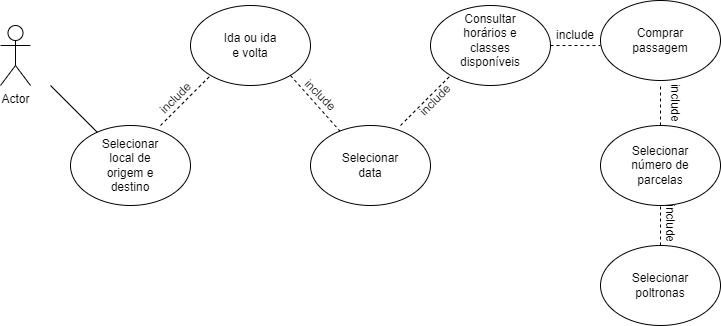

The diagram above was exported from draw.io. Its source (the exported page's mxGraphModel, read from the mxfile embedded in the PNG):
<mxGraphModel dx="1562" dy="853" grid="1" gridSize="10" guides="1" tooltips="1" connect="1" arrows="1" fold="1" page="1" pageScale="1" pageWidth="827" pageHeight="1169" math="0" shadow="0">
  <root>
    <mxCell id="0" />
    <mxCell id="1" parent="0" />
    <mxCell id="p4SU1W-qMCrF9pr0_Bkp-1" value="Actor" style="shape=umlActor;verticalLabelPosition=bottom;verticalAlign=top;html=1;outlineConnect=0;" vertex="1" parent="1">
      <mxGeometry x="20" y="300" width="30" height="60" as="geometry" />
    </mxCell>
    <mxCell id="p4SU1W-qMCrF9pr0_Bkp-2" value="" style="ellipse;whiteSpace=wrap;html=1;" vertex="1" parent="1">
      <mxGeometry x="90" y="400" width="120" height="80" as="geometry" />
    </mxCell>
    <mxCell id="p4SU1W-qMCrF9pr0_Bkp-3" value="" style="ellipse;whiteSpace=wrap;html=1;" vertex="1" parent="1">
      <mxGeometry x="210" y="280" width="120" height="80" as="geometry" />
    </mxCell>
    <mxCell id="p4SU1W-qMCrF9pr0_Bkp-4" value="" style="ellipse;whiteSpace=wrap;html=1;" vertex="1" parent="1">
      <mxGeometry x="330" y="400" width="120" height="80" as="geometry" />
    </mxCell>
    <mxCell id="p4SU1W-qMCrF9pr0_Bkp-5" value="" style="ellipse;whiteSpace=wrap;html=1;" vertex="1" parent="1">
      <mxGeometry x="450" y="280" width="120" height="80" as="geometry" />
    </mxCell>
    <mxCell id="p4SU1W-qMCrF9pr0_Bkp-6" value="" style="ellipse;whiteSpace=wrap;html=1;" vertex="1" parent="1">
      <mxGeometry x="620" y="275" width="120" height="80" as="geometry" />
    </mxCell>
    <mxCell id="p4SU1W-qMCrF9pr0_Bkp-7" value="Selecionar local de origem e destino" style="text;html=1;align=center;verticalAlign=middle;whiteSpace=wrap;rounded=0;" vertex="1" parent="1">
      <mxGeometry x="120" y="425" width="60" height="30" as="geometry" />
    </mxCell>
    <mxCell id="p4SU1W-qMCrF9pr0_Bkp-9" value="Ida ou ida e volta" style="text;html=1;align=center;verticalAlign=middle;whiteSpace=wrap;rounded=0;" vertex="1" parent="1">
      <mxGeometry x="240" y="305" width="60" height="30" as="geometry" />
    </mxCell>
    <mxCell id="p4SU1W-qMCrF9pr0_Bkp-10" value="Selecionar data" style="text;html=1;align=center;verticalAlign=middle;whiteSpace=wrap;rounded=0;" vertex="1" parent="1">
      <mxGeometry x="360" y="425" width="60" height="30" as="geometry" />
    </mxCell>
    <mxCell id="p4SU1W-qMCrF9pr0_Bkp-11" value="Consultar horários e classes disponíveis" style="text;html=1;align=center;verticalAlign=middle;whiteSpace=wrap;rounded=0;" vertex="1" parent="1">
      <mxGeometry x="480" y="300" width="60" height="30" as="geometry" />
    </mxCell>
    <mxCell id="p4SU1W-qMCrF9pr0_Bkp-12" value="" style="endArrow=none;dashed=1;html=1;rounded=0;" edge="1" parent="1">
      <mxGeometry width="50" height="50" relative="1" as="geometry">
        <mxPoint x="180" y="400" as="sourcePoint" />
        <mxPoint x="230" y="350" as="targetPoint" />
      </mxGeometry>
    </mxCell>
    <mxCell id="p4SU1W-qMCrF9pr0_Bkp-13" value="" style="endArrow=none;html=1;rounded=0;" edge="1" parent="1" target="p4SU1W-qMCrF9pr0_Bkp-2">
      <mxGeometry width="50" height="50" relative="1" as="geometry">
        <mxPoint x="70" y="360" as="sourcePoint" />
        <mxPoint x="120" y="310" as="targetPoint" />
      </mxGeometry>
    </mxCell>
    <mxCell id="p4SU1W-qMCrF9pr0_Bkp-15" value="" style="endArrow=none;dashed=1;html=1;rounded=0;" edge="1" parent="1" target="p4SU1W-qMCrF9pr0_Bkp-4">
      <mxGeometry width="50" height="50" relative="1" as="geometry">
        <mxPoint x="310" y="350" as="sourcePoint" />
        <mxPoint x="360" y="300" as="targetPoint" />
      </mxGeometry>
    </mxCell>
    <mxCell id="p4SU1W-qMCrF9pr0_Bkp-16" value="" style="endArrow=none;dashed=1;html=1;rounded=0;" edge="1" parent="1">
      <mxGeometry width="50" height="50" relative="1" as="geometry">
        <mxPoint x="420" y="400" as="sourcePoint" />
        <mxPoint x="470" y="350" as="targetPoint" />
      </mxGeometry>
    </mxCell>
    <mxCell id="p4SU1W-qMCrF9pr0_Bkp-17" value="" style="endArrow=none;dashed=1;html=1;rounded=0;entryX=0;entryY=0.563;entryDx=0;entryDy=0;entryPerimeter=0;" edge="1" parent="1" target="p4SU1W-qMCrF9pr0_Bkp-6">
      <mxGeometry width="50" height="50" relative="1" as="geometry">
        <mxPoint x="570" y="320" as="sourcePoint" />
        <mxPoint x="630" y="320" as="targetPoint" />
      </mxGeometry>
    </mxCell>
    <mxCell id="p4SU1W-qMCrF9pr0_Bkp-19" value="Comprar passagem" style="text;html=1;align=center;verticalAlign=middle;whiteSpace=wrap;rounded=0;" vertex="1" parent="1">
      <mxGeometry x="650" y="300" width="60" height="30" as="geometry" />
    </mxCell>
    <mxCell id="p4SU1W-qMCrF9pr0_Bkp-22" value="" style="endArrow=none;dashed=1;html=1;rounded=0;" edge="1" parent="1">
      <mxGeometry width="50" height="50" relative="1" as="geometry">
        <mxPoint x="680" y="400" as="sourcePoint" />
        <mxPoint x="680" y="360" as="targetPoint" />
      </mxGeometry>
    </mxCell>
    <mxCell id="p4SU1W-qMCrF9pr0_Bkp-23" value="" style="ellipse;whiteSpace=wrap;html=1;" vertex="1" parent="1">
      <mxGeometry x="620" y="400" width="120" height="80" as="geometry" />
    </mxCell>
    <mxCell id="p4SU1W-qMCrF9pr0_Bkp-24" value="Selecionar número de parcelas" style="text;html=1;align=center;verticalAlign=middle;whiteSpace=wrap;rounded=0;" vertex="1" parent="1">
      <mxGeometry x="650" y="425" width="60" height="30" as="geometry" />
    </mxCell>
    <mxCell id="p4SU1W-qMCrF9pr0_Bkp-25" value="" style="endArrow=none;dashed=1;html=1;rounded=0;" edge="1" parent="1">
      <mxGeometry width="50" height="50" relative="1" as="geometry">
        <mxPoint x="680" y="520" as="sourcePoint" />
        <mxPoint x="680" y="480" as="targetPoint" />
      </mxGeometry>
    </mxCell>
    <mxCell id="p4SU1W-qMCrF9pr0_Bkp-26" value="" style="ellipse;whiteSpace=wrap;html=1;" vertex="1" parent="1">
      <mxGeometry x="620" y="520" width="120" height="80" as="geometry" />
    </mxCell>
    <mxCell id="p4SU1W-qMCrF9pr0_Bkp-27" value="Selecionar poltronas" style="text;html=1;align=center;verticalAlign=middle;whiteSpace=wrap;rounded=0;" vertex="1" parent="1">
      <mxGeometry x="650" y="545" width="60" height="30" as="geometry" />
    </mxCell>
    <mxCell id="p4SU1W-qMCrF9pr0_Bkp-28" value="include" style="text;html=1;align=center;verticalAlign=middle;whiteSpace=wrap;rounded=0;rotation=-45;" vertex="1" parent="1">
      <mxGeometry x="170" y="360" width="50" height="25" as="geometry" />
    </mxCell>
    <mxCell id="p4SU1W-qMCrF9pr0_Bkp-30" value="include" style="text;html=1;align=center;verticalAlign=middle;whiteSpace=wrap;rounded=0;rotation=45;" vertex="1" parent="1">
      <mxGeometry x="310" y="360" width="60" height="20" as="geometry" />
    </mxCell>
    <mxCell id="p4SU1W-qMCrF9pr0_Bkp-31" value="include" style="text;html=1;align=center;verticalAlign=middle;whiteSpace=wrap;rounded=0;rotation=-45;" vertex="1" parent="1">
      <mxGeometry x="430" y="365" width="50" height="20" as="geometry" />
    </mxCell>
    <mxCell id="p4SU1W-qMCrF9pr0_Bkp-34" value="include" style="text;html=1;align=center;verticalAlign=middle;whiteSpace=wrap;rounded=0;" vertex="1" parent="1">
      <mxGeometry x="580" y="305" width="30" height="10" as="geometry" />
    </mxCell>
    <mxCell id="p4SU1W-qMCrF9pr0_Bkp-39" value="include" style="text;html=1;align=center;verticalAlign=middle;whiteSpace=wrap;rounded=0;rotation=90;" vertex="1" parent="1">
      <mxGeometry x="680" y="370" width="30" height="15" as="geometry" />
    </mxCell>
    <mxCell id="p4SU1W-qMCrF9pr0_Bkp-41" value="include" style="text;html=1;align=center;verticalAlign=middle;whiteSpace=wrap;rounded=0;rotation=90;" vertex="1" parent="1">
      <mxGeometry x="677.5" y="492.5" width="25" height="10" as="geometry" />
    </mxCell>
  </root>
</mxGraphModel>